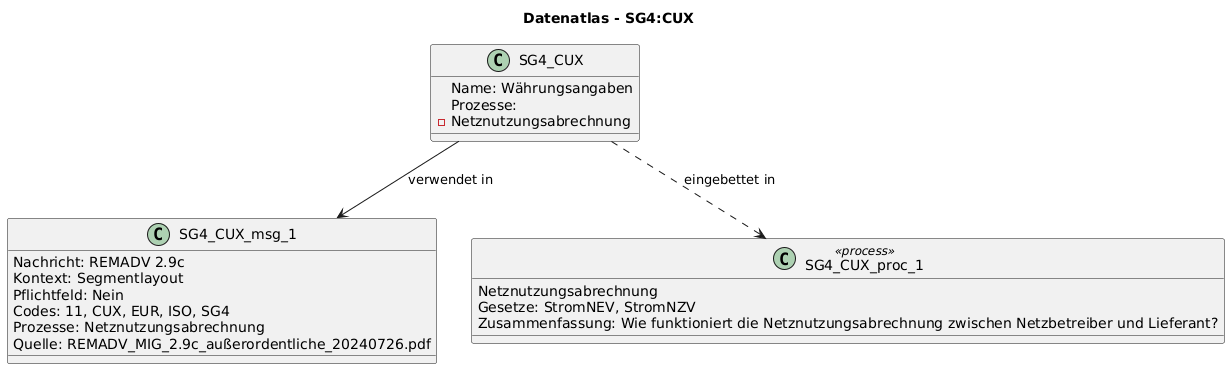

The diagram above was rendered by PlantUML. Its source (embedded in the PNG):
@startuml
title Datenatlas - SG4:CUX
class SG4_CUX {
  Name: Währungsangaben
  Prozesse:
    - Netznutzungsabrechnung
}
class SG4_CUX_msg_1 {
  Nachricht: REMADV 2.9c
  Kontext: Segmentlayout
  Pflichtfeld: Nein
  Codes: 11, CUX, EUR, ISO, SG4
  Prozesse: Netznutzungsabrechnung
  Quelle: REMADV_MIG_2.9c_außerordentliche_20240726.pdf
}
SG4_CUX --> SG4_CUX_msg_1 : verwendet in
class SG4_CUX_proc_1 <<process>> {
  Netznutzungsabrechnung
  Gesetze: StromNEV, StromNZV
  Zusammenfassung: Wie funktioniert die Netznutzungsabrechnung zwischen Netzbetreiber und Lieferant?
}
SG4_CUX ..> SG4_CUX_proc_1 : eingebettet in
@enduml